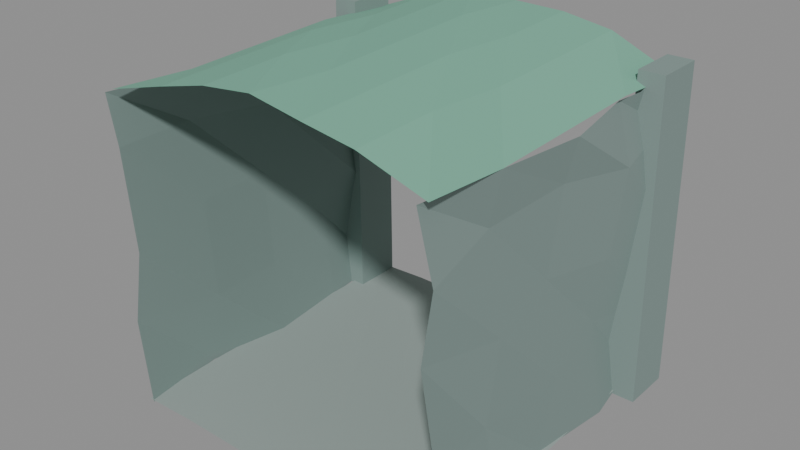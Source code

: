 # Source: tile_grotto_connector.blend  (saved by Blender 5.4.2; exported with 4.5.12 LTS)
import bpy
from mathutils import Matrix  # noqa: F401  (used for matrix-valued properties, if any)

bpy.ops.wm.read_factory_settings(use_empty=True)
scene = bpy.context.scene
scene.name = 'Scene'

# ---- materials (node trees are filled in below, after node groups)
mat_m_angular_rock = bpy.data.materials.new('M_Angular_Rock')
mat_m_stone_slab = bpy.data.materials.new('M_Stone_Slab')
mat_m_cavern_moss = bpy.data.materials.new('M_Cavern_Moss')

# ---- material node trees
mat_m_angular_rock.use_nodes = True; mat_m_angular_rock.node_tree.nodes.clear()
_N = mat_m_angular_rock.node_tree.nodes; _L = mat_m_angular_rock.node_tree.links
n0 = _N.new('ShaderNodeBsdfPrincipled'); n0.name = 'Principled BSDF'; n0.location = (-200, 100)
n0.inputs[0].default_value = (0.22, 0.3, 0.28, 1.0)
n0.inputs[2].default_value = 0.85
n0.inputs[10].default_value = 0.005
n1 = _N.new('ShaderNodeOutputMaterial'); n1.name = 'Material Output'; n1.location = (200, 100)
_L.new(n0.outputs[0], n1.inputs[0])
n1.is_active_output = True
mat_m_stone_slab.use_nodes = True; mat_m_stone_slab.node_tree.nodes.clear()
_N = mat_m_stone_slab.node_tree.nodes; _L = mat_m_stone_slab.node_tree.links
n0 = _N.new('ShaderNodeBsdfPrincipled'); n0.name = 'Principled BSDF'; n0.location = (-200, 100)
n0.inputs[0].default_value = (0.32, 0.38, 0.36, 1.0)
n0.inputs[2].default_value = 0.75
n0.inputs[10].default_value = 0.005
n1 = _N.new('ShaderNodeOutputMaterial'); n1.name = 'Material Output'; n1.location = (200, 100)
_L.new(n0.outputs[0], n1.inputs[0])
n1.is_active_output = True
mat_m_cavern_moss.use_nodes = True; mat_m_cavern_moss.node_tree.nodes.clear()
_N = mat_m_cavern_moss.node_tree.nodes; _L = mat_m_cavern_moss.node_tree.links
n0 = _N.new('ShaderNodeBsdfPrincipled'); n0.name = 'Principled BSDF'; n0.location = (-200, 100)
n0.inputs[0].default_value = (0.18, 0.44, 0.32, 1.0)
n0.inputs[2].default_value = 0.9
n0.inputs[10].default_value = 0.005
n1 = _N.new('ShaderNodeOutputMaterial'); n1.name = 'Material Output'; n1.location = (200, 100)
_L.new(n0.outputs[0], n1.inputs[0])
n1.is_active_output = True

# ---- meshes
me_grotto_connector_mesh = bpy.data.meshes.new('Grotto_Connector_Mesh')
me_grotto_connector_mesh.from_pydata([(-2.07, 0.0, 0.0), (-1.89, 0.0, 1.05), (-2.01, 0.0, 1.95), (-1.83, 0.0, 3.1), (-1.95, 0.0, 3.6), (-1.95, -1.0, 0.0), (-2.07, -1.0, 1.1), (-1.89, -1.0, 2.0), (-2.01, -1.0, 2.9), (-1.83, -1.0, 3.6), (-1.83, -2.0, 0.0), (-1.95, -2.0, 0.9), (-2.07, -2.0, 2.05), (-1.89, -2.0, 2.95), (-2.01, -2.0, 3.6), (-2.01, -3.0, 0.0), (-1.83, -3.0, 0.95), (-1.95, -3.0, 2.1), (-2.07, -3.0, 3.0), (-1.89, -3.0, 3.6), (-1.89, -4.0, 0.0), (-2.01, -4.0, 1.0), (-1.83, -4.0, 1.9), (-1.95, -4.0, 3.05), (-2.07, -4.0, 3.6), (1.83, 0.0, 0.0), (1.95, 0.0, 0.95), (2.07, 0.0, 2.0), (1.89, 0.0, 3.05), (2.01, 0.0, 3.6), (2.01, -1.0, 0.0), (1.83, -1.0, 1.1), (1.95, -1.0, 1.9), (2.07, -1.0, 2.95), (1.89, -1.0, 3.6), (1.89, -2.0, 0.0), (2.01, -2.0, 1.0), (1.83, -2.0, 2.05), (1.95, -2.0, 3.1), (2.07, -2.0, 3.6), (2.07, -3.0, 0.0), (1.89, -3.0, 0.9), (2.01, -3.0, 1.95), (1.83, -3.0, 3.0), (1.95, -3.0, 3.6), (1.95, -4.0, 0.0), (2.07, -4.0, 1.05), (1.89, -4.0, 2.1), (2.01, -4.0, 2.9), (1.83, -4.0, 3.6), (-1.95, 0.0, 3.6), (-1.2, 0.0, 3.891), (-0.6, 0.0, 4.04), (0.0, 0.0, 4.02), (0.6, 0.0, 4.01), (1.2, 0.0, 3.921), (1.95, 0.0, 3.6), (-1.95, -1.0, 3.66), (-1.2, -1.0, 3.861), (-0.6, -1.0, 4.01), (0.0, -1.0, 4.08), (0.6, -1.0, 3.98), (1.2, -1.0, 3.891), (1.95, -1.0, 3.66), (-1.95, -2.0, 3.63), (-1.2, -2.0, 3.921), (-0.6, -2.0, 3.98), (0.0, -2.0, 4.05), (0.6, -2.0, 4.04), (1.2, -2.0, 3.861), (1.95, -2.0, 3.63), (-1.95, -3.0, 3.6), (-1.2, -3.0, 3.891), (-0.6, -3.0, 4.04), (0.0, -3.0, 4.02), (0.6, -3.0, 4.01), (1.2, -3.0, 3.921), (1.95, -3.0, 3.6), (-1.95, -4.0, 3.66), (-1.2, -4.0, 3.861), (-0.6, -4.0, 4.01), (0.0, -4.0, 4.08), (0.6, -4.0, 3.98), (1.2, -4.0, 3.891), (1.95, -4.0, 3.66), (-1.95, 0.0, 0.02), (-1.3, 0.0, 0.044), (-0.65, 0.0, 0.036), (0.0, 0.0, 0.028), (0.65, 0.0, 0.02), (1.3, 0.0, 0.044), (1.95, 0.0, 0.036), (-1.95, -1.0, 0.028), (-1.3, -1.0, 0.02), (-0.65, -1.0, 0.044), (0.0, -1.0, 0.036), (0.65, -1.0, 0.028), (1.3, -1.0, 0.02), (1.95, -1.0, 0.044), (-1.95, -2.0, 0.036), (-1.3, -2.0, 0.028), (-0.65, -2.0, 0.02), (0.0, -2.0, 0.044), (0.65, -2.0, 0.036), (1.3, -2.0, 0.028), (1.95, -2.0, 0.02), (-1.95, -3.0, 0.044), (-1.3, -3.0, 0.036), (-0.65, -3.0, 0.028), (0.0, -3.0, 0.02), (0.65, -3.0, 0.044), (1.3, -3.0, 0.036), (1.95, -3.0, 0.028), (-1.95, -4.0, 0.02), (-1.3, -4.0, 0.044), (-0.65, -4.0, 0.036), (0.0, -4.0, 0.028), (0.65, -4.0, 0.02), (1.3, -4.0, 0.044), (1.95, -4.0, 0.036)], [], [(0, 5, 6, 1), (1, 6, 7, 2), (2, 7, 8, 3), (3, 8, 9, 4), (5, 10, 11, 6), (6, 11, 12, 7), (7, 12, 13, 8), (8, 13, 14, 9), (10, 15, 16, 11), (11, 16, 17, 12), (12, 17, 18, 13), (13, 18, 19, 14), (15, 20, 21, 16), (16, 21, 22, 17), (17, 22, 23, 18), (18, 23, 24, 19), (25, 26, 31, 30), (26, 27, 32, 31), (27, 28, 33, 32), (28, 29, 34, 33), (30, 31, 36, 35), (31, 32, 37, 36), (32, 33, 38, 37), (33, 34, 39, 38), (35, 36, 41, 40), (36, 37, 42, 41), (37, 38, 43, 42), (38, 39, 44, 43), (40, 41, 46, 45), (41, 42, 47, 46), (42, 43, 48, 47), (43, 44, 49, 48), (50, 51, 58, 57), (51, 52, 59, 58), (52, 53, 60, 59), (53, 54, 61, 60), (54, 55, 62, 61), (55, 56, 63, 62), (57, 58, 65, 64), (58, 59, 66, 65), (59, 60, 67, 66), (60, 61, 68, 67), (61, 62, 69, 68), (62, 63, 70, 69), (64, 65, 72, 71), (65, 66, 73, 72), (66, 67, 74, 73), (67, 68, 75, 74), (68, 69, 76, 75), (69, 70, 77, 76), (71, 72, 79, 78), (72, 73, 80, 79), (73, 74, 81, 80), (74, 75, 82, 81), (75, 76, 83, 82), (76, 77, 84, 83), (85, 92, 93, 86), (86, 93, 94, 87), (87, 94, 95, 88), (88, 95, 96, 89), (89, 96, 97, 90), (90, 97, 98, 91), (92, 99, 100, 93), (93, 100, 101, 94), (94, 101, 102, 95), (95, 102, 103, 96), (96, 103, 104, 97), (97, 104, 105, 98), (99, 106, 107, 100), (100, 107, 108, 101), (101, 108, 109, 102), (102, 109, 110, 103), (103, 110, 111, 104), (104, 111, 112, 105), (106, 113, 114, 107), (107, 114, 115, 108), (108, 115, 116, 109), (109, 116, 117, 110), (110, 117, 118, 111), (111, 118, 119, 112)])
me_grotto_connector_mesh.polygons.foreach_set('material_index', [0, 0, 0, 0, 0, 0, 0, 0, 0, 0, 0, 0, 0, 0, 0, 0, 0, 0, 0, 0, 0, 0, 0, 0, 0, 0, 0, 0, 0, 0, 0, 0, 2, 2, 2, 2, 2, 2, 2, 2, 2, 2, 2, 2, 2, 2, 2, 2, 2, 2, 2, 2, 2, 2, 2, 2, 1, 1, 1, 1, 1, 1, 1, 1, 1, 1, 1, 1, 1, 1, 1, 1, 1, 1, 1, 1, 1, 1, 1, 1])
me_grotto_connector_mesh.materials.append(mat_m_angular_rock)
me_grotto_connector_mesh.materials.append(mat_m_stone_slab)
me_grotto_connector_mesh.materials.append(mat_m_cavern_moss)
me_grotto_connector_mesh.update()
me_pillar_l_mesh = bpy.data.meshes.new('Pillar_L_Mesh')
me_pillar_l_mesh.from_pydata([(-2.2, 0.0, 0.0), (-1.8, 0.0, 0.0), (-1.8, -0.6, 0.0), (-2.2, -0.6, 0.0), (-2.15, 0.0, 3.8), (-1.85, 0.0, 3.8), (-1.85, -0.6, 3.8), (-2.15, -0.6, 3.8)], [], [(0, 1, 2, 3), (4, 7, 6, 5), (0, 4, 5, 1), (1, 5, 6, 2), (2, 6, 7, 3), (3, 7, 4, 0)])
me_pillar_l_mesh.materials.append(mat_m_angular_rock)
me_pillar_l_mesh.update()
me_pillar_r_mesh = bpy.data.meshes.new('Pillar_R_Mesh')
me_pillar_r_mesh.from_pydata([(1.8, 0.0, 0.0), (2.2, 0.0, 0.0), (2.2, -0.6, 0.0), (1.8, -0.6, 0.0), (1.85, 0.0, 3.8), (2.15, 0.0, 3.8), (2.15, -0.6, 3.8), (1.85, -0.6, 3.8)], [], [(0, 1, 2, 3), (4, 7, 6, 5), (0, 4, 5, 1), (1, 5, 6, 2), (2, 6, 7, 3), (3, 7, 4, 0)])
me_pillar_r_mesh.materials.append(mat_m_angular_rock)
me_pillar_r_mesh.update()

# ---- objects
ob_tile_grotto_connector = bpy.data.objects.new('Tile_Grotto_Connector', me_grotto_connector_mesh)
ob_connector_faceted_pillar_l = bpy.data.objects.new('Connector_Faceted_Pillar_L', me_pillar_l_mesh)
ob_connector_faceted_pillar_r = bpy.data.objects.new('Connector_Faceted_Pillar_R', me_pillar_r_mesh)

# ---- transforms, parenting, visibility, modifiers, constraints
ob_tile_grotto_connector.location = (0.0, 0.0, 0.0)
ob_connector_faceted_pillar_l.location = (0.0, 0.0, 0.0)
ob_connector_faceted_pillar_r.location = (0.0, 0.0, 0.0)

# ---- collection membership
scene.collection.objects.link(ob_tile_grotto_connector)
scene.collection.objects.link(ob_connector_faceted_pillar_l)
scene.collection.objects.link(ob_connector_faceted_pillar_r)

# ---- scene / render settings (as saved in the file)
scene.frame_start = 1; scene.frame_end = 250; scene.frame_set(1)
scene.render.engine = 'BLENDER_EEVEE_NEXT'
scene.render.bake_bias = 0.0
scene.render.bake_samples = 0
scene.render.compositor_device = 'GPU'
scene.eevee.use_volume_custom_range = False
scene.eevee.fast_gi_thickness_near = 0.1
scene.eevee.fast_gi_thickness_far = 0.0
scene.eevee.ray_tracing_options.screen_trace_thickness = 0.1
bpy.context.view_layer.update()

# ---- added for rendering (the .blend has no active camera and no usable light): camera, sun + grey world if the file has none
cam_auto = bpy.data.cameras.new('AutoCamera')
cam_auto.lens = 50.0
cam_auto.sensor_width = 36.0
cam_auto.clip_end = 1000.0
ob_auto_camera = bpy.data.objects.new('AutoCamera', cam_auto)
scene.collection.objects.link(ob_auto_camera)
ob_auto_camera.location = (6.6723, -10.0068, 7.37784)
ob_auto_camera.rotation_euler = (1.09748, -7.21219e-08, 0.694738)
scene.camera = ob_auto_camera
light_auto_sun = bpy.data.lights.new('AutoSun', 'SUN')
light_auto_sun.energy = 3.0
light_auto_sun.angle = 0.0523599
ob_auto_sun = bpy.data.objects.new('AutoSun', light_auto_sun)
scene.collection.objects.link(ob_auto_sun)
ob_auto_sun.rotation_euler = (0.872665, 0.174533, 0.523599)
if scene.world is None:
    world_auto = bpy.data.worlds.new('AutoWorld')
    world_auto.color = (0.3, 0.3, 0.3)
    scene.world = world_auto
bpy.context.view_layer.update()
